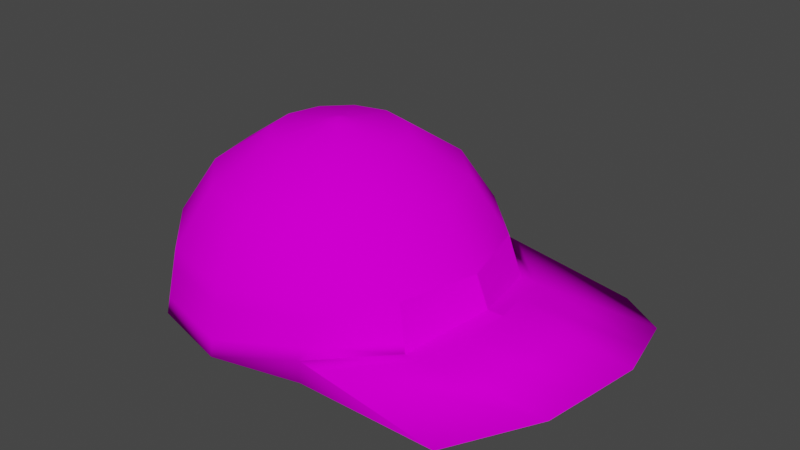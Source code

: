 # Source: Cap.blend  (saved by Blender 3.2.14; exported with 4.5.12 LTS)
import bpy
from mathutils import Matrix  # noqa: F401  (used for matrix-valued properties, if any)

bpy.ops.wm.read_factory_settings(use_empty=True)
scene = bpy.context.scene
scene.name = 'Scene'

# ---- collections
col_collection = bpy.data.collections.new('Collection'); scene.collection.children.link(col_collection)

# ---- images (referenced by path relative to the original .blend; pixels are not part of the script)
import os
ASSET_DIR = os.environ.get("B2B_ASSET_DIR", "")  # directory of the original .blend (textures are referenced by path, not embedded)
HERE = os.path.dirname(os.path.abspath(__file__))  # packed textures are extracted next to this script under _unpacked/

def load_image(name, relpath, width, height, colorspace="sRGB"):
    """Load a texture the original file referenced (path relative to the .blend, or extracted next to this script)."""
    p = next((c for c in (os.path.join(HERE, relpath), os.path.join(ASSET_DIR, relpath)) if relpath and os.path.exists(c)), "")
    if p:
        img = bpy.data.images.load(p, check_existing=True)
        img.name = name
    else:  # same state as the original file: an image datablock whose file is absent (Cycles renders it pink)
        img = bpy.data.images.new(name, width, height)
        img.source = "FILE"
        img.filepath = "//" + (relpath or name)
    img.colorspace_settings.name = colorspace
    return img
img_colorsheet_v2_png = load_image('ColorSheet_V2.png', 'ColorSheet_V2.png', 1024, 1024, 'sRGB')

# ---- materials (node trees are filled in below, after node groups)
mat_basematerial = bpy.data.materials.new('BaseMaterial')
mat_basematerial.use_transparent_shadow = False

# ---- material node trees
mat_basematerial.use_nodes = True; mat_basematerial.node_tree.nodes.clear()
_N = mat_basematerial.node_tree.nodes; _L = mat_basematerial.node_tree.links
n0 = _N.new('ShaderNodeOutputMaterial'); n0.name = 'Material Output'; n0.location = (300, 300)
n1 = _N.new('ShaderNodeBsdfDiffuse'); n1.name = 'Diffuse BSDF'; n1.location = (10, 300)
n2 = _N.new('ShaderNodeTexImage'); n2.name = 'Image Texture'; n2.location = (-280, 260)
n2.image = img_colorsheet_v2_png
_L.new(n1.outputs[0], n0.inputs[0])
_L.new(n2.outputs[0], n1.inputs[0])
n0.is_active_output = True

# ---- world
world_world = bpy.data.worlds.new('World'); scene.world = world_world
world_world.use_nodes = True; world_world.node_tree.nodes.clear()
_N = world_world.node_tree.nodes; _L = world_world.node_tree.links
n0 = _N.new('ShaderNodeOutputWorld'); n0.name = 'World Output'; n0.location = (300, 300)
n1 = _N.new('ShaderNodeBackground'); n1.name = 'Background'; n1.location = (10, 300)
n1.inputs[0].default_value = (0.05088, 0.05088, 0.05088, 1.0)
_L.new(n1.outputs[0], n0.inputs[0])
n0.is_active_output = True
world_world.color = (0.05088, 0.05088, 0.05088)
world_world.use_sun_shadow = False
world_world.sun_shadow_jitter_overblur = 0.0

# ---- meshes
me_sphere = bpy.data.meshes.new('Sphere')
me_sphere.from_pydata([(2.773e-09, 0.5616, 0.5616), (2.773e-09, 0.7943, -3.479e-08), (0.152, 0.2632, 0.7338), (0.2808, 0.4864, 0.5616), (0.3669, 0.6355, 0.304), (0.3971, 0.6879, 0.09737), (0.2632, 0.152, 0.7338), (0.4864, 0.2808, 0.5616), (0.6355, 0.3669, 0.304), (0.6879, 0.3971, 0.1032), (0.304, -7.575e-08, 0.7338), (0.5616, -6.392e-08, 0.5616), (0.7338, -1.113e-07, 0.304), (0.7943, -8.759e-08, 0.16), (0.2632, -0.152, 0.7338), (0.4864, -0.2808, 0.5616), (0.6355, -0.3669, 0.304), (0.6879, -0.3971, 0.1032), (0.152, -0.2632, 0.7338), (0.2808, -0.4864, 0.5616), (0.3669, -0.6355, 0.304), (0.3971, -0.6879, 0.09737), (2.773e-09, -1.461e-07, 0.7943), (-9.851e-09, -0.304, 0.7338), (-3.352e-08, -0.5616, 0.5616), (-5.719e-08, -0.7338, 0.304), (1.382e-08, -0.7943, -3.479e-08), (-0.152, -0.2632, 0.7338), (-0.2808, -0.4864, 0.5616), (-0.3669, -0.6355, 0.304), (-0.3971, -0.6879, -3.479e-08), (-0.2632, -0.152, 0.7338), (-0.4864, -0.2808, 0.5616), (-0.6355, -0.3669, 0.304), (-0.6879, -0.3971, -3.479e-08), (-0.304, -5.208e-08, 0.7338), (-0.5616, -1.657e-08, 0.5616), (-0.7338, 3.077e-08, 0.304), (-0.7943, -6.392e-08, -3.479e-08), (-0.2632, 0.152, 0.7338), (-0.4864, 0.2808, 0.5616), (-0.6355, 0.3669, 0.304), (-0.6879, 0.3971, -3.479e-08), (-0.152, 0.2632, 0.7338), (-0.2808, 0.4864, 0.5616), (-0.3669, 0.6355, 0.304), (-0.3971, 0.6879, -3.479e-08), (3.749e-08, 0.304, 0.7338), (1.085e-07, 0.7338, 0.304), (1.059, 0.6879, -3.479e-08), (1.349, 0.3971, 0.1032), (1.456, -8.759e-08, 0.16), (1.349, -0.3971, 0.1032), (1.059, -0.6879, -3.479e-08), (8.297e-09, -5.96e-08, 0.1853), (0.3971, 0.6879, -0.007439), (0.6879, 0.3971, -0.001607), (0.7943, -8.759e-08, 0.05517), (0.6879, -0.3971, -0.001607), (0.3971, -0.6879, -0.007439), (0.4731, 0.6879, 0.08619), (0.7638, 0.3971, 0.1032), (0.8703, -8.759e-08, 0.16), (0.7638, -0.3971, 0.1032), (0.4731, -0.6879, 0.08619), (1.668e-09, -0.05895, 0.7807), (1.085e-08, 0.05895, 0.7807), (0.02947, 0.05105, 0.7807), (0.05105, 0.02947, 0.7807), (0.05895, -1.061e-07, 0.7807), (0.05105, -0.02947, 0.7807), (0.02947, -0.05105, 0.7807), (-0.02947, -0.05105, 0.7807), (-0.05105, -0.02947, 0.7807), (-0.05895, -1.015e-07, 0.7807), (-0.05105, 0.02947, 0.7807), (-0.02947, 0.05105, 0.7807), (0.6847, 0.1835, 0.304), (0.524, 0.1404, 0.5616), (0.2836, 0.07599, 0.7338), (0.055, 0.01474, 0.7807), (0.2836, -0.07599, 0.7338), (0.6847, -0.1835, 0.304), (0.524, -0.1404, 0.5616), (0.055, -0.01474, 0.7807), (1.403, 0.1986, 0.1316), (0.7411, 0.1986, 0.02678), (0.817, 0.1986, 0.1316), (1.403, -0.1986, 0.1316), (0.7411, -0.1986, 0.02678), (0.817, -0.1986, 0.1316), (0.7411, -0.1986, 0.1316), (0.7411, 0.1986, 0.1316), (-0.7411, -0.1986, -3.479e-08), (-0.6847, -0.1835, 0.304), (-0.524, -0.1404, 0.5616), (-0.2836, -0.07599, 0.7338), (-0.055, -0.01474, 0.7807), (-0.7411, 0.1986, -3.479e-08), (-0.6847, 0.1835, 0.304), (-0.524, 0.1404, 0.5616), (-0.2836, 0.07599, 0.7338), (-0.055, 0.01474, 0.7807), (0.382, 0.6617, 0.2007), (0.6617, 0.382, 0.2036), (0.7641, -9.942e-08, 0.232), (0.6617, -0.382, 0.2036), (0.382, -0.6617, 0.2007), (-2.169e-08, -0.7641, 0.152), (-0.382, -0.6617, 0.152), (-0.6617, -0.382, 0.152), (-0.7641, -1.657e-08, 0.152), (-0.6617, 0.382, 0.152), (-0.382, 0.6617, 0.152), (5.564e-08, 0.7641, 0.152), (0.7129, -0.191, 0.2178), (0.7129, 0.191, 0.2178), (-0.7129, -0.191, 0.152), (-0.7129, 0.191, 0.152), (0.6988, 0.1872, 0.2609), (0.3745, 0.6486, 0.2523), (0.6486, 0.3745, 0.2538), (0.7489, -1.053e-07, 0.268), (0.6486, -0.3745, 0.2538), (0.3745, -0.6486, 0.2523), (-3.944e-08, -0.7489, 0.228), (-0.3745, -0.6486, 0.228), (-0.6486, -0.3745, 0.228), (-0.7489, 7.097e-09, 0.228), (-0.6486, 0.3745, 0.228), (-0.3745, 0.6486, 0.228), (8.207e-08, 0.7489, 0.228), (0.6988, -0.1872, 0.2609), (-0.6988, -0.1872, 0.228), (-0.6988, 0.1872, 0.228), (0.3896, 0.6748, 0.149), (0.6748, 0.3896, 0.1534), (0.7792, -9.351e-08, 0.196), (0.6748, -0.3896, 0.1534), (0.3896, -0.6748, 0.149), (-3.933e-09, -0.7792, 0.07599), (-0.3896, -0.6748, 0.07599), (-0.6748, -0.3896, 0.07599), (-0.7792, -4.025e-08, 0.07599), (-0.6748, 0.3896, 0.07599), (-0.3896, 0.6748, 0.07599), (2.921e-08, 0.7792, 0.07599), (0.727, -0.1948, 0.1747), (-0.727, -0.1948, 0.07599), (-0.727, 0.1948, 0.07599), (0.727, 0.1948, 0.1747)], [], [(131, 48, 4, 120), (0, 47, 2, 3), (48, 0, 3, 4), (66, 22, 67), (3, 2, 6, 7), (4, 3, 7, 8), (67, 22, 68), (120, 4, 8, 121), (77, 78, 11, 12), (68, 22, 69, 80), (137, 147, 91, 13), (78, 79, 10, 11), (69, 22, 70, 84), (147, 138, 17, 91), (83, 81, 14, 15), (82, 83, 15, 16), (123, 16, 20, 124), (15, 14, 18, 19), (16, 15, 19, 20), (70, 22, 71), (20, 19, 24, 25), (71, 22, 65), (124, 20, 25, 125), (19, 18, 23, 24), (25, 24, 28, 29), (65, 22, 72), (125, 25, 29, 126), (24, 23, 27, 28), (126, 29, 33, 127), (28, 27, 31, 32), (29, 28, 32, 33), (72, 22, 73), (133, 94, 37, 128), (95, 96, 35, 36), (94, 95, 36, 37), (73, 22, 74, 97), (99, 100, 40, 41), (74, 22, 75, 102), (134, 99, 41, 129), (100, 101, 39, 40), (41, 40, 44, 45), (75, 22, 76), (129, 41, 45, 130), (40, 39, 43, 44), (130, 45, 48, 131), (44, 43, 47, 0), (45, 44, 0, 48), (76, 22, 66), (60, 61, 50, 49), (87, 62, 51, 85), (90, 88, 51, 62), (64, 53, 52, 63), (26, 54, 21), (54, 17, 21), (17, 54, 13, 91), (9, 92, 13, 54), (5, 9, 54), (1, 5, 54), (46, 1, 54), (42, 46, 54), (42, 54, 38, 98), (34, 93, 38, 54), (30, 34, 54), (26, 30, 54), (17, 91, 13, 57, 89, 58), (9, 5, 55, 56), (13, 92, 9, 56, 86, 57), (21, 17, 58, 59), (5, 60, 49, 55), (50, 56, 55, 49), (85, 86, 56, 50), (88, 52, 58, 89), (52, 53, 59, 58), (21, 59, 53, 64), (21, 26, 59), (5, 55, 1), (21, 64, 63, 17), (91, 90, 62, 13), (63, 90, 91, 17), (5, 9, 61, 60), (43, 76, 66, 47), (39, 75, 76, 43), (101, 102, 75, 39), (96, 97, 74, 35), (27, 72, 73, 31), (23, 65, 72, 27), (18, 71, 65, 23), (14, 70, 71, 18), (81, 84, 70, 14), (79, 80, 69, 10), (2, 67, 68, 6), (47, 66, 67, 2), (6, 68, 80, 79), (7, 6, 79, 78), (8, 7, 78, 77), (10, 69, 84, 81), (12, 11, 83, 82), (11, 10, 81, 83), (51, 57, 86, 85), (61, 87, 85, 50), (51, 88, 89, 57), (63, 52, 88, 90), (87, 92, 13, 62), (9, 92, 87, 61), (150, 137, 13, 92), (136, 150, 92, 9), (31, 73, 97, 96), (33, 32, 95, 94), (32, 31, 96, 95), (127, 33, 94, 133), (35, 74, 102, 101), (36, 35, 101, 100), (128, 37, 99, 134), (37, 36, 100, 99), (143, 111, 118, 149), (142, 110, 117, 148), (121, 119, 116, 104), (119, 122, 105, 116), (145, 113, 114, 146), (144, 112, 113, 145), (149, 118, 112, 144), (148, 117, 111, 143), (141, 109, 110, 142), (140, 108, 109, 141), (139, 107, 108, 140), (138, 106, 107, 139), (132, 123, 106, 115), (122, 132, 115, 105), (135, 103, 104, 136), (146, 114, 103, 135), (12, 82, 132, 122), (82, 16, 123, 132), (77, 12, 122, 119), (8, 77, 119, 121), (117, 133, 128), (110, 127, 133, 117), (113, 130, 131, 114), (112, 129, 130, 113), (118, 134, 129, 112), (134, 118, 128), (109, 126, 127, 110), (108, 125, 126, 109), (107, 124, 125, 108), (106, 123, 124, 107), (103, 120, 121, 104), (114, 131, 120, 103), (1, 146, 135, 5), (5, 135, 136, 9), (17, 138, 139, 21), (21, 139, 140, 26), (26, 140, 141, 30), (30, 141, 142, 34), (93, 148, 143, 38), (98, 149, 144, 42), (42, 144, 145, 46), (46, 145, 146, 1), (34, 142, 148, 93), (38, 143, 149, 98), (104, 116, 150, 136), (116, 105, 137, 150), (115, 106, 138, 147), (105, 115, 147, 137), (128, 111, 117), (128, 118, 111)])
me_sphere.polygons.foreach_set('use_smooth', [1, 1, 1, 1, 1, 1, 1, 1, 1, 1, 0, 1, 1, 0, 1, 1, 1, 1, 1, 1, 1, 1, 1, 1, 1, 1, 1, 1, 1, 1, 1, 1, 1, 1, 1, 1, 1, 1, 1, 1, 1, 1, 1, 1, 1, 1, 1, 1, 1, 1, 1, 1, 1, 1, 1, 1, 1, 1, 1, 1, 1, 1, 1, 1, 1, 1, 1, 1, 1, 1, 1, 1, 1, 1, 1, 1, 1, 0, 0, 1, 1, 1, 1, 1, 1, 1, 1, 1, 1, 1, 1, 1, 1, 1, 1, 1, 1, 1, 1, 1, 1, 1, 0, 0, 0, 0, 1, 1, 1, 1, 1, 1, 1, 1, 1, 1, 0, 0, 1, 1, 1, 1, 1, 1, 1, 1, 0, 0, 1, 1, 0, 0, 0, 0, 1, 1, 1, 1, 1, 1, 1, 1, 1, 1, 1, 1, 1, 1, 1, 1, 1, 1, 1, 1, 1, 1, 1, 1, 0, 0, 0, 0, 1, 1])
_uv = me_sphere.uv_layers.new(name='UVMap')
_uv.uv.foreach_set('vector', [0.1716, 0.8306, 0.1716, 0.8306, 0.1716, 0.8306, 0.1716, 0.8306, 0.1716, 0.8306, 0.1716, 0.8306, 0.1716, 0.8306, 0.1716, 0.8306, 0.1716, 0.8306, 0.1716, 0.8306, 0.1716, 0.8306, 0.1716, 0.8306, 0.1716, 0.8637, 0.1716, 0.8637, 0.1716, 0.8637, 0.1716, 0.8306, 0.1716, 0.8306, 0.1716, 0.8306, 0.1716, 0.8306, 0.1716, 0.8306, 0.1716, 0.8306, 0.1716, 0.8306, 0.1716, 0.8306, 0.1716, 0.8637, 0.1716, 0.8637, 0.1716, 0.8637, 0.1716, 0.8306, 0.1716, 0.8306, 0.1716, 0.8306, 0.1716, 0.8306, 0.175, 0.9233, 0.175, 0.9233, 0.175, 0.9233, 0.175, 0.9233, 0.1716, 0.8637, 0.1716, 0.8637, 0.1716, 0.8637, 0.1716, 0.8637, 0.175, 0.9233, 0.175, 0.9233, 0.175, 0.9233, 0.175, 0.9233, 0.175, 0.9233, 0.175, 0.9233, 0.175, 0.9233, 0.175, 0.9233, 0.1716, 0.8637, 0.1716, 0.8637, 0.1716, 0.8637, 0.1716, 0.8637, 0.1734, 0.8294, 0.1734, 0.8294, 0.1734, 0.8294, 0.1734, 0.8294, 0.1716, 0.8306, 0.1716, 0.8306, 0.1716, 0.8306, 0.1716, 0.8306, 0.1716, 0.8306, 0.1716, 0.8306, 0.1716, 0.8306, 0.1716, 0.8306, 0.1716, 0.8306, 0.1716, 0.8306, 0.1716, 0.8306, 0.1716, 0.8306, 0.1716, 0.8306, 0.1716, 0.8306, 0.1716, 0.8306, 0.1716, 0.8306, 0.1716, 0.8306, 0.1716, 0.8306, 0.1716, 0.8306, 0.1716, 0.8306, 0.1716, 0.8637, 0.1716, 0.8637, 0.1716, 0.8637, 0.1716, 0.8306, 0.1716, 0.8306, 0.1716, 0.8306, 0.1716, 0.8306, 0.1716, 0.8637, 0.1716, 0.8637, 0.1716, 0.8637, 0.1716, 0.8306, 0.1716, 0.8306, 0.1716, 0.8306, 0.1716, 0.8306, 0.1716, 0.8306, 0.1716, 0.8306, 0.1716, 0.8306, 0.1716, 0.8306, 0.1716, 0.8306, 0.1716, 0.8306, 0.1716, 0.8306, 0.1716, 0.8306, 0.1716, 0.8637, 0.1716, 0.8637, 0.1716, 0.8637, 0.1716, 0.8306, 0.1716, 0.8306, 0.1716, 0.8306, 0.1716, 0.8306, 0.1716, 0.8306, 0.1716, 0.8306, 0.1716, 0.8306, 0.1716, 0.8306, 0.1716, 0.8306, 0.1716, 0.8306, 0.1716, 0.8306, 0.1716, 0.8306, 0.1716, 0.8306, 0.1716, 0.8306, 0.1716, 0.8306, 0.1716, 0.8306, 0.1716, 0.8306, 0.1716, 0.8306, 0.1716, 0.8306, 0.1716, 0.8306, 0.1716, 0.8637, 0.1716, 0.8637, 0.1716, 0.8637, 0.1716, 0.8306, 0.1716, 0.8306, 0.1716, 0.8306, 0.1716, 0.8306, 0.1716, 0.8306, 0.1716, 0.8306, 0.1716, 0.8306, 0.1716, 0.8306, 0.1716, 0.8306, 0.1716, 0.8306, 0.1716, 0.8306, 0.1716, 0.8306, 0.1716, 0.8637, 0.1716, 0.8637, 0.1716, 0.8637, 0.1716, 0.8637, 0.1716, 0.8306, 0.1716, 0.8306, 0.1716, 0.8306, 0.1716, 0.8306, 0.1716, 0.8637, 0.1716, 0.8637, 0.1716, 0.8637, 0.1716, 0.8637, 0.1716, 0.8306, 0.1716, 0.8306, 0.1716, 0.8306, 0.1716, 0.8306, 0.1716, 0.8306, 0.1716, 0.8306, 0.1716, 0.8306, 0.1716, 0.8306, 0.1716, 0.8306, 0.1716, 0.8306, 0.1716, 0.8306, 0.1716, 0.8306, 0.1716, 0.8637, 0.1716, 0.8637, 0.1716, 0.8637, 0.1716, 0.8306, 0.1716, 0.8306, 0.1716, 0.8306, 0.1716, 0.8306, 0.1716, 0.8306, 0.1716, 0.8306, 0.1716, 0.8306, 0.1716, 0.8306, 0.1716, 0.8306, 0.1716, 0.8306, 0.1716, 0.8306, 0.1716, 0.8306, 0.1716, 0.8306, 0.1716, 0.8306, 0.1716, 0.8306, 0.1716, 0.8306, 0.1716, 0.8306, 0.1716, 0.8306, 0.1716, 0.8306, 0.1716, 0.8306, 0.1716, 0.8637, 0.1716, 0.8637, 0.1716, 0.8637, 0.1716, 0.8306, 0.1716, 0.8306, 0.1716, 0.8306, 0.1716, 0.8306, 0.175, 0.9233, 0.175, 0.9233, 0.175, 0.9233, 0.175, 0.9233, 0.175, 0.9233, 0.175, 0.9233, 0.175, 0.9233, 0.175, 0.9233, 0.1716, 0.8306, 0.1716, 0.8306, 0.1716, 0.8306, 0.1716, 0.8306, 0.1716, 0.8306, 0.1716, 0.8306, 0.1716, 0.8306, 0.1716, 0.8306, 0.1716, 0.8306, 0.1716, 0.8306, 0.1716, 0.8306, 0.1716, 0.8306, 0.1716, 0.8306, 0.1716, 0.8306, 0.1716, 0.8306, 0.1716, 0.8306, 0.1716, 0.8306, 0.1716, 0.8306, 0.1716, 0.8306, 0.1716, 0.8306, 0.1716, 0.8306, 0.1716, 0.8306, 0.1716, 0.8306, 0.1716, 0.8306, 0.1716, 0.8306, 0.1716, 0.8306, 0.1716, 0.8306, 0.1716, 0.8306, 0.1716, 0.8306, 0.1716, 0.8306, 0.1716, 0.8306, 0.1716, 0.8306, 0.1716, 0.8306, 0.1716, 0.8306, 0.1716, 0.8306, 0.1716, 0.8306, 0.1716, 0.8306, 0.1716, 0.8306, 0.1716, 0.8306, 0.1716, 0.8306, 0.1716, 0.8306, 0.1716, 0.8306, 0.1716, 0.8306, 0.1716, 0.8306, 0.1716, 0.8306, 0.1716, 0.8306, 0.1716, 0.8306, 0.1716, 0.8306, 0.1716, 0.8306, 0.1716, 0.8306, 0.1716, 0.8306, 0.1716, 0.8306, 0.1716, 0.8306, 0.1716, 0.8306, 0.1716, 0.8306, 0.1716, 0.8306, 0.1716, 0.8306, 0.1716, 0.8306, 0.1716, 0.8306, 0.1716, 0.8306, 0.1716, 0.8306, 0.1716, 0.8306, 0.1716, 0.8306, 0.1716, 0.8306, 0.1716, 0.8306, 0.1716, 0.8306, 0.1716, 0.8306, 0.1716, 0.8306, 0.1716, 0.8306, 0.1716, 0.8306, 0.1716, 0.8306, 0.1716, 0.8306, 0.1716, 0.8306, 0.1716, 0.8306, 0.1716, 0.8306, 0.1716, 0.8306, 0.1716, 0.8306, 0.1716, 0.8306, 0.1716, 0.8306, 0.1716, 0.8306, 0.1716, 0.8306, 0.1716, 0.8306, 0.1716, 0.8306, 0.1716, 0.8306, 0.1716, 0.8306, 0.1716, 0.8306, 0.1716, 0.8306, 0.1716, 0.8306, 0.1716, 0.8306, 0.1716, 0.8306, 0.1716, 0.8306, 0.1716, 0.8306, 0.1716, 0.8306, 0.1716, 0.8306, 0.1716, 0.8582, 0.1716, 0.8582, 0.1716, 0.8582, 0.1716, 0.8582, 0.175, 0.9233, 0.175, 0.9233, 0.175, 0.9233, 0.175, 0.9233, 0.1729, 0.8597, 0.1729, 0.8597, 0.1729, 0.8597, 0.1729, 0.8597, 0.1716, 0.8582, 0.1716, 0.8582, 0.1716, 0.8582, 0.1716, 0.8582, 0.1716, 0.8306, 0.1716, 0.8306, 0.1716, 0.8306, 0.1716, 0.8306, 0.1716, 0.8306, 0.1716, 0.8306, 0.1716, 0.8306, 0.1716, 0.8306, 0.1716, 0.8306, 0.1716, 0.8306, 0.1716, 0.8306, 0.1716, 0.8306, 0.1716, 0.8306, 0.1716, 0.8306, 0.1716, 0.8306, 0.1716, 0.8306, 0.1716, 0.8306, 0.1716, 0.8306, 0.1716, 0.8306, 0.1716, 0.8306, 0.1716, 0.8306, 0.1716, 0.8306, 0.1716, 0.8306, 0.1716, 0.8306, 0.1716, 0.8306, 0.1716, 0.8306, 0.1716, 0.8306, 0.1716, 0.8306, 0.1716, 0.8306, 0.1716, 0.8306, 0.1716, 0.8306, 0.1716, 0.8306, 0.1716, 0.8306, 0.1716, 0.8306, 0.1716, 0.8306, 0.1716, 0.8306, 0.175, 0.9233, 0.175, 0.9233, 0.175, 0.9233, 0.175, 0.9233, 0.1716, 0.8306, 0.1716, 0.8306, 0.1716, 0.8306, 0.1716, 0.8306, 0.1716, 0.8306, 0.1716, 0.8306, 0.1716, 0.8306, 0.1716, 0.8306, 0.1716, 0.8306, 0.1716, 0.8306, 0.1716, 0.8306, 0.1716, 0.8306, 0.1716, 0.8306, 0.1716, 0.8306, 0.1716, 0.8306, 0.1716, 0.8306, 0.1716, 0.8306, 0.1716, 0.8306, 0.1716, 0.8306, 0.1716, 0.8306, 0.175, 0.9233, 0.175, 0.9233, 0.175, 0.9233, 0.175, 0.9233, 0.175, 0.9233, 0.175, 0.9233, 0.175, 0.9233, 0.175, 0.9233, 0.175, 0.9233, 0.175, 0.9233, 0.175, 0.9233, 0.175, 0.9233, 0.1716, 0.8306, 0.1716, 0.8306, 0.1716, 0.8306, 0.1716, 0.8306, 0.1716, 0.8306, 0.1716, 0.8306, 0.1716, 0.8306, 0.1716, 0.8306, 0.1716, 0.8306, 0.1716, 0.8306, 0.1716, 0.8306, 0.1716, 0.8306, 0.1716, 0.8306, 0.1716, 0.8306, 0.1716, 0.8306, 0.1716, 0.8306, 0.175, 0.9233, 0.175, 0.9233, 0.175, 0.9233, 0.175, 0.9233, 0.1729, 0.8597, 0.1729, 0.8597, 0.1729, 0.8597, 0.1729, 0.8597, 0.175, 0.9233, 0.175, 0.9233, 0.175, 0.9233, 0.175, 0.9233, 0.1734, 0.8294, 0.1734, 0.8294, 0.1734, 0.8294, 0.1734, 0.8294, 0.1716, 0.8306, 0.1716, 0.8306, 0.1716, 0.8306, 0.1716, 0.8306, 0.1716, 0.8306, 0.1716, 0.8306, 0.1716, 0.8306, 0.1716, 0.8306, 0.1716, 0.8306, 0.1716, 0.8306, 0.1716, 0.8306, 0.1716, 0.8306, 0.1716, 0.8306, 0.1716, 0.8306, 0.1716, 0.8306, 0.1716, 0.8306, 0.1716, 0.8306, 0.1716, 0.8306, 0.1716, 0.8306, 0.1716, 0.8306, 0.1716, 0.8306, 0.1716, 0.8306, 0.1716, 0.8306, 0.1716, 0.8306, 0.1716, 0.8306, 0.1716, 0.8306, 0.1716, 0.8306, 0.1716, 0.8306, 0.1716, 0.8306, 0.1716, 0.8306, 0.1716, 0.8306, 0.1716, 0.8306, 0.1747, 0.7683, 0.1747, 0.7683, 0.1747, 0.7683, 0.1747, 0.7683, 0.1716, 0.8306, 0.1716, 0.8306, 0.1716, 0.8306, 0.1716, 0.8306, 0.1734, 0.8294, 0.1734, 0.8294, 0.1734, 0.8294, 0.1734, 0.8294, 0.175, 0.9233, 0.175, 0.9233, 0.175, 0.9233, 0.175, 0.9233, 0.1716, 0.8306, 0.1716, 0.8306, 0.1716, 0.8306, 0.1716, 0.8306, 0.1716, 0.8306, 0.1716, 0.8306, 0.1716, 0.8306, 0.1716, 0.8306, 0.1716, 0.8306, 0.1716, 0.8306, 0.1716, 0.8306, 0.1716, 0.8306, 0.1747, 0.7683, 0.1747, 0.7683, 0.1747, 0.7683, 0.1747, 0.7683, 0.1716, 0.8306, 0.1716, 0.8306, 0.1716, 0.8306, 0.1716, 0.8306, 0.1716, 0.8306, 0.1716, 0.8306, 0.1716, 0.8306, 0.1716, 0.8306, 0.1716, 0.8306, 0.1716, 0.8306, 0.1716, 0.8306, 0.1716, 0.8306, 0.1716, 0.8306, 0.1716, 0.8306, 0.1716, 0.8306, 0.1716, 0.8306, 0.1734, 0.8294, 0.1734, 0.8294, 0.1734, 0.8294, 0.1734, 0.8294, 0.175, 0.9233, 0.175, 0.9233, 0.175, 0.9233, 0.175, 0.9233, 0.1716, 0.8306, 0.1716, 0.8306, 0.1716, 0.8306, 0.1716, 0.8306, 0.1716, 0.8306, 0.1716, 0.8306, 0.1716, 0.8306, 0.1716, 0.8306, 0.175, 0.9233, 0.175, 0.9233, 0.175, 0.9233, 0.175, 0.9233, 0.1734, 0.8294, 0.1734, 0.8294, 0.1734, 0.8294, 0.1734, 0.8294, 0.175, 0.9233, 0.175, 0.9233, 0.175, 0.9233, 0.175, 0.9233, 0.1734, 0.8294, 0.1734, 0.8294, 0.1734, 0.8294, 0.1734, 0.8294, 0.1716, 0.8306, 0.1716, 0.8306, 0.1716, 0.8306, 0.1716, 0.8306, 0.1716, 0.8306, 0.1716, 0.8306, 0.1716, 0.8306, 0.1716, 0.8306, 0.1716, 0.8306, 0.1716, 0.8306, 0.1716, 0.8306, 0.1716, 0.8306, 0.1716, 0.8306, 0.1716, 0.8306, 0.1716, 0.8306, 0.1716, 0.8306, 0.1716, 0.8306, 0.1716, 0.8306, 0.1716, 0.8306, 0.1716, 0.8306, 0.1716, 0.8306, 0.1716, 0.8306, 0.1716, 0.8306, 0.1716, 0.8306, 0.1716, 0.8306, 0.1716, 0.8306, 0.1716, 0.8306, 0.1716, 0.8306, 0.1716, 0.8306, 0.1716, 0.8306, 0.1716, 0.8306, 0.1716, 0.8306, 0.1716, 0.8306, 0.1716, 0.8306, 0.1716, 0.8306, 0.1716, 0.8306, 0.1716, 0.8306, 0.1716, 0.8306, 0.1716, 0.8306, 0.1716, 0.8306, 0.1716, 0.8306, 0.1716, 0.8306, 0.1716, 0.8306, 0.1716, 0.8306, 0.1716, 0.8306, 0.1716, 0.8306, 0.1716, 0.8306, 0.1716, 0.8306, 0.1716, 0.8306, 0.1716, 0.8306, 0.1716, 0.8306, 0.1716, 0.8306, 0.1716, 0.8306, 0.1716, 0.8306, 0.1716, 0.8306, 0.1716, 0.8306, 0.1716, 0.8306, 0.1716, 0.8306, 0.1716, 0.8306, 0.1716, 0.8306, 0.1716, 0.8306, 0.1716, 0.8306, 0.1716, 0.8306, 0.1716, 0.8306, 0.1716, 0.8306, 0.1716, 0.8306, 0.1716, 0.8306, 0.1716, 0.8306, 0.1716, 0.8306, 0.1716, 0.8306, 0.1716, 0.8306, 0.1716, 0.8306, 0.1716, 0.8306, 0.1716, 0.8306, 0.1716, 0.8306, 0.1716, 0.8306, 0.1716, 0.8306, 0.1716, 0.8306, 0.1716, 0.8306, 0.1716, 0.8306, 0.1716, 0.8306, 0.1716, 0.8306, 0.1716, 0.8306, 0.1716, 0.8306, 0.1716, 0.8306, 0.1716, 0.8306, 0.1716, 0.8306, 0.1716, 0.8306, 0.1716, 0.8306, 0.1716, 0.8306, 0.1716, 0.8306, 0.1716, 0.8306, 0.1716, 0.8306, 0.1716, 0.8306, 0.1734, 0.8294, 0.1734, 0.8294, 0.1734, 0.8294, 0.1734, 0.8294, 0.175, 0.9233, 0.175, 0.9233, 0.175, 0.9233, 0.175, 0.9233, 0.1734, 0.8294, 0.1734, 0.8294, 0.1734, 0.8294, 0.1734, 0.8294, 0.175, 0.9233, 0.175, 0.9233, 0.175, 0.9233, 0.175, 0.9233, 0.1742, 0.7641, 0.1742, 0.7641, 0.1742, 0.7641, 0.1742, 0.7641, 0.1742, 0.7641, 0.1742, 0.7641])
me_sphere.materials.append(mat_basematerial)
me_sphere.update()

# ---- objects
ob_cap = bpy.data.objects.new('Cap', me_sphere)

# ---- transforms, parenting, visibility, modifiers, constraints
ob_cap.location = (0.0, 0.0, 0.0)

# ---- collection membership
col_collection.objects.link(ob_cap)

# ---- scene / render settings (as saved in the file)
scene.frame_start = 1; scene.frame_end = 250; scene.frame_set(1)
scene.render.engine = 'BLENDER_EEVEE_NEXT'
scene.cycles.sampling_pattern = 'TABULATED_SOBOL'
scene.cycles.use_light_tree = False
scene.view_settings.view_transform = 'Filmic'
bpy.context.view_layer.update()

# ---- added for rendering (the .blend has no active camera and no usable light): camera, sun
cam_auto = bpy.data.cameras.new('AutoCamera')
cam_auto.lens = 50.0
cam_auto.sensor_width = 36.0
cam_auto.clip_end = 1000.0
ob_auto_camera = bpy.data.objects.new('AutoCamera', cam_auto)
scene.collection.objects.link(ob_auto_camera)
ob_auto_camera.location = (2.98501, -3.18505, 2.51679)
ob_auto_camera.rotation_euler = (1.09748, -7.21219e-08, 0.694738)
scene.camera = ob_auto_camera
light_auto_sun = bpy.data.lights.new('AutoSun', 'SUN')
light_auto_sun.energy = 3.0
light_auto_sun.angle = 0.0523599
ob_auto_sun = bpy.data.objects.new('AutoSun', light_auto_sun)
scene.collection.objects.link(ob_auto_sun)
ob_auto_sun.rotation_euler = (0.872665, 0.174533, 0.523599)
bpy.context.view_layer.update()
